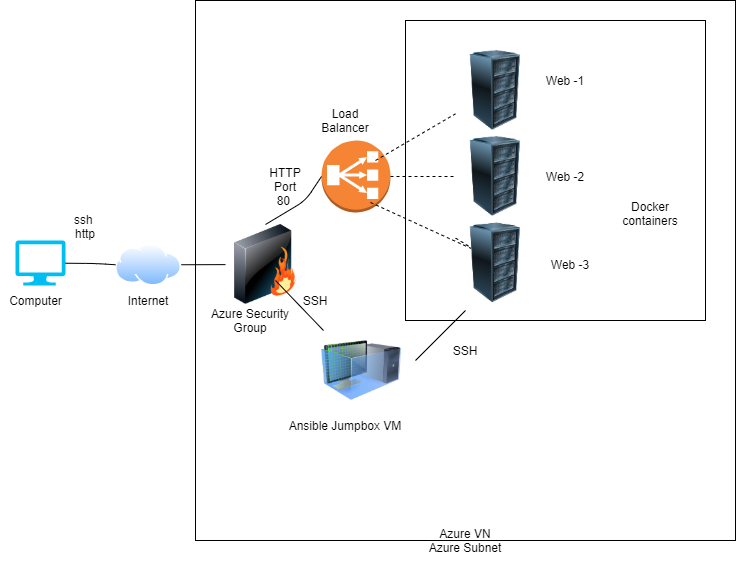

The diagram above was exported from draw.io. Its source (the exported page's mxGraphModel, read from the mxfile embedded in the PNG):
<mxGraphModel dx="1422" dy="762" grid="1" gridSize="10" guides="1" tooltips="1" connect="1" arrows="1" fold="1" page="1" pageScale="1" pageWidth="850" pageHeight="1100" math="0" shadow="0">
  <root>
    <mxCell id="0" />
    <mxCell id="1" parent="0" />
    <mxCell id="pdYvX-MQ27rRrRaGUgwP-31" value="" style="whiteSpace=wrap;html=1;aspect=fixed;" parent="1" vertex="1">
      <mxGeometry x="230" y="320" width="540" height="540" as="geometry" />
    </mxCell>
    <mxCell id="pdYvX-MQ27rRrRaGUgwP-23" value="" style="whiteSpace=wrap;html=1;aspect=fixed;" parent="1" vertex="1">
      <mxGeometry x="440" y="340" width="300" height="300" as="geometry" />
    </mxCell>
    <mxCell id="pdYvX-MQ27rRrRaGUgwP-1" value="" style="verticalLabelPosition=bottom;html=1;verticalAlign=top;align=center;strokeColor=none;fillColor=#00BEF2;shape=mxgraph.azure.computer;pointerEvents=1;" parent="1" vertex="1">
      <mxGeometry x="50" y="560" width="50" height="45" as="geometry" />
    </mxCell>
    <mxCell id="pdYvX-MQ27rRrRaGUgwP-2" value="" style="aspect=fixed;perimeter=ellipsePerimeter;html=1;align=center;shadow=0;dashed=0;spacingTop=3;image;image=img/lib/active_directory/internet_cloud.svg;" parent="1" vertex="1">
      <mxGeometry x="150" y="563.5" width="65.87" height="41.5" as="geometry" />
    </mxCell>
    <mxCell id="pdYvX-MQ27rRrRaGUgwP-3" value="" style="endArrow=none;html=1;entryX=0;entryY=0.5;entryDx=0;entryDy=0;" parent="1" source="pdYvX-MQ27rRrRaGUgwP-1" target="pdYvX-MQ27rRrRaGUgwP-2" edge="1">
      <mxGeometry width="50" height="50" relative="1" as="geometry">
        <mxPoint x="110" y="583" as="sourcePoint" />
        <mxPoint x="150" y="560" as="targetPoint" />
        <Array as="points">
          <mxPoint x="130" y="583" />
        </Array>
      </mxGeometry>
    </mxCell>
    <mxCell id="pdYvX-MQ27rRrRaGUgwP-4" value="" style="image;html=1;image=img/lib/clip_art/networking/Firewall_128x128.png" parent="1" vertex="1">
      <mxGeometry x="260" y="544" width="80" height="80" as="geometry" />
    </mxCell>
    <mxCell id="pdYvX-MQ27rRrRaGUgwP-5" value="" style="endArrow=none;html=1;exitX=1;exitY=0.5;exitDx=0;exitDy=0;" parent="1" source="pdYvX-MQ27rRrRaGUgwP-2" target="pdYvX-MQ27rRrRaGUgwP-4" edge="1">
      <mxGeometry width="50" height="50" relative="1" as="geometry">
        <mxPoint x="210" y="620" as="sourcePoint" />
        <mxPoint x="260" y="570" as="targetPoint" />
      </mxGeometry>
    </mxCell>
    <mxCell id="pdYvX-MQ27rRrRaGUgwP-7" value="" style="outlineConnect=0;dashed=0;verticalLabelPosition=bottom;verticalAlign=top;align=center;html=1;shape=mxgraph.aws3.classic_load_balancer;fillColor=#F58534;gradientColor=none;rotation=0;" parent="1" vertex="1">
      <mxGeometry x="356" y="460" width="69" height="72" as="geometry" />
    </mxCell>
    <mxCell id="pdYvX-MQ27rRrRaGUgwP-8" value="" style="image;html=1;image=img/lib/clip_art/computers/Virtual_Machine_128x128.png" parent="1" vertex="1">
      <mxGeometry x="356" y="650" width="80" height="80" as="geometry" />
    </mxCell>
    <mxCell id="pdYvX-MQ27rRrRaGUgwP-9" value="" style="image;html=1;image=img/lib/clip_art/computers/Server_Rack_128x128.png" parent="1" vertex="1">
      <mxGeometry x="490" y="370" width="80" height="80" as="geometry" />
    </mxCell>
    <mxCell id="pdYvX-MQ27rRrRaGUgwP-10" value="" style="image;html=1;image=img/lib/clip_art/computers/Server_Rack_128x128.png" parent="1" vertex="1">
      <mxGeometry x="490" y="456" width="80" height="80" as="geometry" />
    </mxCell>
    <mxCell id="pdYvX-MQ27rRrRaGUgwP-11" value="" style="image;html=1;image=img/lib/clip_art/computers/Server_Rack_128x128.png" parent="1" vertex="1">
      <mxGeometry x="490" y="542.5" width="80" height="80" as="geometry" />
    </mxCell>
    <mxCell id="pdYvX-MQ27rRrRaGUgwP-12" value="" style="endArrow=none;dashed=1;html=1;" parent="1" target="pdYvX-MQ27rRrRaGUgwP-9" edge="1">
      <mxGeometry width="50" height="50" relative="1" as="geometry">
        <mxPoint x="410" y="480" as="sourcePoint" />
        <mxPoint x="440" y="440" as="targetPoint" />
      </mxGeometry>
    </mxCell>
    <mxCell id="pdYvX-MQ27rRrRaGUgwP-13" value="" style="endArrow=none;dashed=1;html=1;" parent="1" source="pdYvX-MQ27rRrRaGUgwP-7" target="pdYvX-MQ27rRrRaGUgwP-10" edge="1">
      <mxGeometry width="50" height="50" relative="1" as="geometry">
        <mxPoint x="400" y="530" as="sourcePoint" />
        <mxPoint x="450" y="480" as="targetPoint" />
      </mxGeometry>
    </mxCell>
    <mxCell id="pdYvX-MQ27rRrRaGUgwP-14" value="" style="endArrow=none;dashed=1;html=1;exitX=0.71;exitY=0.861;exitDx=0;exitDy=0;exitPerimeter=0;" parent="1" source="pdYvX-MQ27rRrRaGUgwP-7" target="pdYvX-MQ27rRrRaGUgwP-11" edge="1">
      <mxGeometry width="50" height="50" relative="1" as="geometry">
        <mxPoint x="440" y="590" as="sourcePoint" />
        <mxPoint x="490" y="540" as="targetPoint" />
        <Array as="points">
          <mxPoint x="510" y="570" />
        </Array>
      </mxGeometry>
    </mxCell>
    <mxCell id="pdYvX-MQ27rRrRaGUgwP-15" value="" style="endArrow=none;html=1;" parent="1" source="pdYvX-MQ27rRrRaGUgwP-8" edge="1">
      <mxGeometry width="50" height="50" relative="1" as="geometry">
        <mxPoint x="260" y="650" as="sourcePoint" />
        <mxPoint x="310" y="600" as="targetPoint" />
        <Array as="points">
          <mxPoint x="358" y="650" />
        </Array>
      </mxGeometry>
    </mxCell>
    <mxCell id="pdYvX-MQ27rRrRaGUgwP-16" value="" style="endArrow=none;html=1;entryX=0;entryY=0.5;entryDx=0;entryDy=0;entryPerimeter=0;exitX=0.5;exitY=0;exitDx=0;exitDy=0;" parent="1" source="pdYvX-MQ27rRrRaGUgwP-4" target="pdYvX-MQ27rRrRaGUgwP-7" edge="1">
      <mxGeometry width="50" height="50" relative="1" as="geometry">
        <mxPoint x="300" y="540" as="sourcePoint" />
        <mxPoint x="350" y="490" as="targetPoint" />
        <Array as="points">
          <mxPoint x="340" y="520" />
        </Array>
      </mxGeometry>
    </mxCell>
    <mxCell id="pdYvX-MQ27rRrRaGUgwP-17" value="Computer" style="text;html=1;resizable=0;autosize=1;align=center;verticalAlign=middle;points=[];fillColor=none;strokeColor=none;rounded=0;" parent="1" vertex="1">
      <mxGeometry x="35" y="610" width="70" height="20" as="geometry" />
    </mxCell>
    <mxCell id="pdYvX-MQ27rRrRaGUgwP-18" value="Internet" style="text;html=1;strokeColor=none;fillColor=none;align=center;verticalAlign=middle;whiteSpace=wrap;rounded=0;" parent="1" vertex="1">
      <mxGeometry x="162.93" y="610" width="40" height="20" as="geometry" />
    </mxCell>
    <mxCell id="pdYvX-MQ27rRrRaGUgwP-19" value="Web -1" style="text;html=1;strokeColor=none;fillColor=none;align=center;verticalAlign=middle;whiteSpace=wrap;rounded=0;" parent="1" vertex="1">
      <mxGeometry x="570" y="390" width="60" height="20" as="geometry" />
    </mxCell>
    <mxCell id="pdYvX-MQ27rRrRaGUgwP-20" value="Web -2" style="text;html=1;strokeColor=none;fillColor=none;align=center;verticalAlign=middle;whiteSpace=wrap;rounded=0;" parent="1" vertex="1">
      <mxGeometry x="565" y="486" width="70" height="20" as="geometry" />
    </mxCell>
    <mxCell id="pdYvX-MQ27rRrRaGUgwP-21" value="Web -3" style="text;html=1;strokeColor=none;fillColor=none;align=center;verticalAlign=middle;whiteSpace=wrap;rounded=0;" parent="1" vertex="1">
      <mxGeometry x="565" y="574" width="80" height="20" as="geometry" />
    </mxCell>
    <mxCell id="pdYvX-MQ27rRrRaGUgwP-24" value="Docker containers" style="text;html=1;strokeColor=none;fillColor=none;align=center;verticalAlign=middle;whiteSpace=wrap;rounded=0;" parent="1" vertex="1">
      <mxGeometry x="645" y="516" width="80" height="34" as="geometry" />
    </mxCell>
    <mxCell id="pdYvX-MQ27rRrRaGUgwP-25" value="" style="endArrow=none;html=1;" parent="1" edge="1">
      <mxGeometry width="50" height="50" relative="1" as="geometry">
        <mxPoint x="450" y="680" as="sourcePoint" />
        <mxPoint x="500" y="630" as="targetPoint" />
      </mxGeometry>
    </mxCell>
    <mxCell id="pdYvX-MQ27rRrRaGUgwP-26" value="SSH" style="text;html=1;strokeColor=none;fillColor=none;align=center;verticalAlign=middle;whiteSpace=wrap;rounded=0;" parent="1" vertex="1">
      <mxGeometry x="480" y="660" width="40" height="20" as="geometry" />
    </mxCell>
    <mxCell id="pdYvX-MQ27rRrRaGUgwP-28" value="Ansible Jumpbox VM" style="text;html=1;strokeColor=none;fillColor=none;align=center;verticalAlign=middle;whiteSpace=wrap;rounded=0;" parent="1" vertex="1">
      <mxGeometry x="290" y="730" width="180" height="30" as="geometry" />
    </mxCell>
    <mxCell id="pdYvX-MQ27rRrRaGUgwP-29" value="Load Balancer" style="text;html=1;strokeColor=none;fillColor=none;align=center;verticalAlign=middle;whiteSpace=wrap;rounded=0;" parent="1" vertex="1">
      <mxGeometry x="360" y="430" width="40" height="20" as="geometry" />
    </mxCell>
    <mxCell id="pdYvX-MQ27rRrRaGUgwP-30" value="SSH" style="text;html=1;strokeColor=none;fillColor=none;align=center;verticalAlign=middle;whiteSpace=wrap;rounded=0;" parent="1" vertex="1">
      <mxGeometry x="330" y="610" width="40" height="20" as="geometry" />
    </mxCell>
    <mxCell id="pdYvX-MQ27rRrRaGUgwP-32" value="HTTP Port 80&amp;nbsp;" style="text;html=1;strokeColor=none;fillColor=none;align=center;verticalAlign=middle;whiteSpace=wrap;rounded=0;" parent="1" vertex="1">
      <mxGeometry x="300" y="496" width="40" height="20" as="geometry" />
    </mxCell>
    <mxCell id="pdYvX-MQ27rRrRaGUgwP-33" value="Azure Security Group" style="text;html=1;strokeColor=none;fillColor=none;align=center;verticalAlign=middle;whiteSpace=wrap;rounded=0;" parent="1" vertex="1">
      <mxGeometry x="230" y="630" width="110" height="20" as="geometry" />
    </mxCell>
    <mxCell id="pdYvX-MQ27rRrRaGUgwP-34" value="Azure VN&lt;br&gt;Azure Subnet" style="text;html=1;strokeColor=none;fillColor=none;align=center;verticalAlign=middle;whiteSpace=wrap;rounded=0;" parent="1" vertex="1">
      <mxGeometry x="385" y="840" width="230" height="40" as="geometry" />
    </mxCell>
    <mxCell id="pdYvX-MQ27rRrRaGUgwP-35" value="ssh&amp;nbsp;&lt;br&gt;http" style="text;html=1;strokeColor=none;fillColor=none;align=center;verticalAlign=middle;whiteSpace=wrap;rounded=0;" parent="1" vertex="1">
      <mxGeometry x="100" y="536" width="40" height="20" as="geometry" />
    </mxCell>
  </root>
</mxGraphModel>